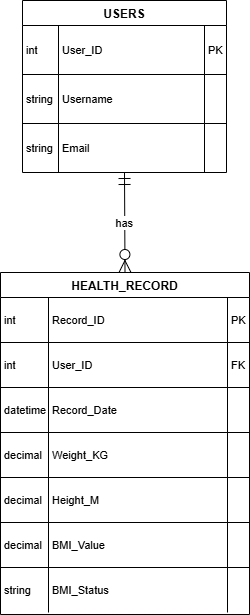

The diagram above was exported from draw.io. Its source (the exported page's mxGraphModel, read from the mxfile embedded in the PNG):
<mxGraphModel dx="1042" dy="562" grid="1" gridSize="10" guides="1" tooltips="1" connect="1" arrows="1" fold="1" page="1" pageScale="1" pageWidth="827" pageHeight="1169" math="0" shadow="0">
  <root>
    <mxCell id="0" />
    <mxCell id="1" parent="0" />
    <mxCell id="Xg5A9NVK2pGMDJt2fEKx-32" parent="1" style="shape=table;startSize=25;container=1;collapsible=0;childLayout=tableLayout;fixedRows=1;rowLines=1;fontStyle=1;align=center;resizeLast=1;" value="USERS" vertex="1">
      <mxGeometry height="172" width="204" x="42" y="20" as="geometry" />
    </mxCell>
    <mxCell id="Xg5A9NVK2pGMDJt2fEKx-33" parent="Xg5A9NVK2pGMDJt2fEKx-32" style="shape=tableRow;horizontal=0;startSize=0;swimlaneHead=0;swimlaneBody=0;fillColor=none;collapsible=0;dropTarget=0;points=[[0,0.5],[1,0.5]];portConstraint=eastwest;top=0;left=0;right=0;bottom=0;" vertex="1">
      <mxGeometry height="49" width="204" y="25" as="geometry" />
    </mxCell>
    <mxCell id="Xg5A9NVK2pGMDJt2fEKx-34" parent="Xg5A9NVK2pGMDJt2fEKx-33" style="shape=partialRectangle;connectable=0;fillColor=none;top=0;left=0;bottom=0;right=0;align=left;spacingLeft=2;overflow=hidden;fontSize=11;" value="int" vertex="1">
      <mxGeometry height="49" width="36" as="geometry">
        <mxRectangle height="49" width="36" as="alternateBounds" />
      </mxGeometry>
    </mxCell>
    <mxCell id="Xg5A9NVK2pGMDJt2fEKx-35" parent="Xg5A9NVK2pGMDJt2fEKx-33" style="shape=partialRectangle;connectable=0;fillColor=none;top=0;left=0;bottom=0;right=0;align=left;spacingLeft=2;overflow=hidden;fontSize=11;" value="User_ID" vertex="1">
      <mxGeometry height="49" width="146" x="36" as="geometry">
        <mxRectangle height="49" width="146" as="alternateBounds" />
      </mxGeometry>
    </mxCell>
    <mxCell id="Xg5A9NVK2pGMDJt2fEKx-36" parent="Xg5A9NVK2pGMDJt2fEKx-33" style="shape=partialRectangle;connectable=0;fillColor=none;top=0;left=0;bottom=0;right=0;align=left;spacingLeft=2;overflow=hidden;fontSize=11;" value="PK" vertex="1">
      <mxGeometry height="49" width="22" x="182" as="geometry">
        <mxRectangle height="49" width="22" as="alternateBounds" />
      </mxGeometry>
    </mxCell>
    <mxCell id="Xg5A9NVK2pGMDJt2fEKx-37" parent="Xg5A9NVK2pGMDJt2fEKx-32" style="shape=tableRow;horizontal=0;startSize=0;swimlaneHead=0;swimlaneBody=0;fillColor=none;collapsible=0;dropTarget=0;points=[[0,0.5],[1,0.5]];portConstraint=eastwest;top=0;left=0;right=0;bottom=0;" vertex="1">
      <mxGeometry height="49" width="204" y="74" as="geometry" />
    </mxCell>
    <mxCell id="Xg5A9NVK2pGMDJt2fEKx-38" parent="Xg5A9NVK2pGMDJt2fEKx-37" style="shape=partialRectangle;connectable=0;fillColor=none;top=0;left=0;bottom=0;right=0;align=left;spacingLeft=2;overflow=hidden;fontSize=11;" value="string" vertex="1">
      <mxGeometry height="49" width="36" as="geometry">
        <mxRectangle height="49" width="36" as="alternateBounds" />
      </mxGeometry>
    </mxCell>
    <mxCell id="Xg5A9NVK2pGMDJt2fEKx-39" parent="Xg5A9NVK2pGMDJt2fEKx-37" style="shape=partialRectangle;connectable=0;fillColor=none;top=0;left=0;bottom=0;right=0;align=left;spacingLeft=2;overflow=hidden;fontSize=11;" value="Username" vertex="1">
      <mxGeometry height="49" width="146" x="36" as="geometry">
        <mxRectangle height="49" width="146" as="alternateBounds" />
      </mxGeometry>
    </mxCell>
    <mxCell id="Xg5A9NVK2pGMDJt2fEKx-40" parent="Xg5A9NVK2pGMDJt2fEKx-37" style="shape=partialRectangle;connectable=0;fillColor=none;top=0;left=0;bottom=0;right=0;align=left;spacingLeft=2;overflow=hidden;fontSize=11;" value="" vertex="1">
      <mxGeometry height="49" width="22" x="182" as="geometry">
        <mxRectangle height="49" width="22" as="alternateBounds" />
      </mxGeometry>
    </mxCell>
    <mxCell id="Xg5A9NVK2pGMDJt2fEKx-41" parent="Xg5A9NVK2pGMDJt2fEKx-32" style="shape=tableRow;horizontal=0;startSize=0;swimlaneHead=0;swimlaneBody=0;fillColor=none;collapsible=0;dropTarget=0;points=[[0,0.5],[1,0.5]];portConstraint=eastwest;top=0;left=0;right=0;bottom=0;" vertex="1">
      <mxGeometry height="49" width="204" y="123" as="geometry" />
    </mxCell>
    <mxCell id="Xg5A9NVK2pGMDJt2fEKx-42" parent="Xg5A9NVK2pGMDJt2fEKx-41" style="shape=partialRectangle;connectable=0;fillColor=none;top=0;left=0;bottom=0;right=0;align=left;spacingLeft=2;overflow=hidden;fontSize=11;" value="string" vertex="1">
      <mxGeometry height="49" width="36" as="geometry">
        <mxRectangle height="49" width="36" as="alternateBounds" />
      </mxGeometry>
    </mxCell>
    <mxCell id="Xg5A9NVK2pGMDJt2fEKx-43" parent="Xg5A9NVK2pGMDJt2fEKx-41" style="shape=partialRectangle;connectable=0;fillColor=none;top=0;left=0;bottom=0;right=0;align=left;spacingLeft=2;overflow=hidden;fontSize=11;" value="Email" vertex="1">
      <mxGeometry height="49" width="146" x="36" as="geometry">
        <mxRectangle height="49" width="146" as="alternateBounds" />
      </mxGeometry>
    </mxCell>
    <mxCell id="Xg5A9NVK2pGMDJt2fEKx-44" parent="Xg5A9NVK2pGMDJt2fEKx-41" style="shape=partialRectangle;connectable=0;fillColor=none;top=0;left=0;bottom=0;right=0;align=left;spacingLeft=2;overflow=hidden;fontSize=11;" value="" vertex="1">
      <mxGeometry height="49" width="22" x="182" as="geometry">
        <mxRectangle height="49" width="22" as="alternateBounds" />
      </mxGeometry>
    </mxCell>
    <mxCell id="Xg5A9NVK2pGMDJt2fEKx-45" parent="1" style="shape=table;startSize=25;container=1;collapsible=0;childLayout=tableLayout;fixedRows=1;rowLines=1;fontStyle=1;align=center;resizeLast=1;" value="HEALTH_RECORD" vertex="1">
      <mxGeometry height="342" width="249" x="20" y="292" as="geometry" />
    </mxCell>
    <mxCell id="Xg5A9NVK2pGMDJt2fEKx-46" parent="Xg5A9NVK2pGMDJt2fEKx-45" style="shape=tableRow;horizontal=0;startSize=0;swimlaneHead=0;swimlaneBody=0;fillColor=none;collapsible=0;dropTarget=0;points=[[0,0.5],[1,0.5]];portConstraint=eastwest;top=0;left=0;right=0;bottom=0;" vertex="1">
      <mxGeometry height="45" width="249" y="25" as="geometry" />
    </mxCell>
    <mxCell id="Xg5A9NVK2pGMDJt2fEKx-47" parent="Xg5A9NVK2pGMDJt2fEKx-46" style="shape=partialRectangle;connectable=0;fillColor=none;top=0;left=0;bottom=0;right=0;align=left;spacingLeft=2;overflow=hidden;fontSize=11;" value="int" vertex="1">
      <mxGeometry height="45" width="48" as="geometry">
        <mxRectangle height="45" width="48" as="alternateBounds" />
      </mxGeometry>
    </mxCell>
    <mxCell id="Xg5A9NVK2pGMDJt2fEKx-48" parent="Xg5A9NVK2pGMDJt2fEKx-46" style="shape=partialRectangle;connectable=0;fillColor=none;top=0;left=0;bottom=0;right=0;align=left;spacingLeft=2;overflow=hidden;fontSize=11;" value="Record_ID" vertex="1">
      <mxGeometry height="45" width="179" x="48" as="geometry">
        <mxRectangle height="45" width="179" as="alternateBounds" />
      </mxGeometry>
    </mxCell>
    <mxCell id="Xg5A9NVK2pGMDJt2fEKx-49" parent="Xg5A9NVK2pGMDJt2fEKx-46" style="shape=partialRectangle;connectable=0;fillColor=none;top=0;left=0;bottom=0;right=0;align=left;spacingLeft=2;overflow=hidden;fontSize=11;" value="PK" vertex="1">
      <mxGeometry height="45" width="22" x="227" as="geometry">
        <mxRectangle height="45" width="22" as="alternateBounds" />
      </mxGeometry>
    </mxCell>
    <mxCell id="Xg5A9NVK2pGMDJt2fEKx-50" parent="Xg5A9NVK2pGMDJt2fEKx-45" style="shape=tableRow;horizontal=0;startSize=0;swimlaneHead=0;swimlaneBody=0;fillColor=none;collapsible=0;dropTarget=0;points=[[0,0.5],[1,0.5]];portConstraint=eastwest;top=0;left=0;right=0;bottom=0;" vertex="1">
      <mxGeometry height="45" width="249" y="70" as="geometry" />
    </mxCell>
    <mxCell id="Xg5A9NVK2pGMDJt2fEKx-51" parent="Xg5A9NVK2pGMDJt2fEKx-50" style="shape=partialRectangle;connectable=0;fillColor=none;top=0;left=0;bottom=0;right=0;align=left;spacingLeft=2;overflow=hidden;fontSize=11;" value="int" vertex="1">
      <mxGeometry height="45" width="48" as="geometry">
        <mxRectangle height="45" width="48" as="alternateBounds" />
      </mxGeometry>
    </mxCell>
    <mxCell id="Xg5A9NVK2pGMDJt2fEKx-52" parent="Xg5A9NVK2pGMDJt2fEKx-50" style="shape=partialRectangle;connectable=0;fillColor=none;top=0;left=0;bottom=0;right=0;align=left;spacingLeft=2;overflow=hidden;fontSize=11;" value="User_ID" vertex="1">
      <mxGeometry height="45" width="179" x="48" as="geometry">
        <mxRectangle height="45" width="179" as="alternateBounds" />
      </mxGeometry>
    </mxCell>
    <mxCell id="Xg5A9NVK2pGMDJt2fEKx-53" parent="Xg5A9NVK2pGMDJt2fEKx-50" style="shape=partialRectangle;connectable=0;fillColor=none;top=0;left=0;bottom=0;right=0;align=left;spacingLeft=2;overflow=hidden;fontSize=11;" value="FK" vertex="1">
      <mxGeometry height="45" width="22" x="227" as="geometry">
        <mxRectangle height="45" width="22" as="alternateBounds" />
      </mxGeometry>
    </mxCell>
    <mxCell id="Xg5A9NVK2pGMDJt2fEKx-54" parent="Xg5A9NVK2pGMDJt2fEKx-45" style="shape=tableRow;horizontal=0;startSize=0;swimlaneHead=0;swimlaneBody=0;fillColor=none;collapsible=0;dropTarget=0;points=[[0,0.5],[1,0.5]];portConstraint=eastwest;top=0;left=0;right=0;bottom=0;" vertex="1">
      <mxGeometry height="45" width="249" y="115" as="geometry" />
    </mxCell>
    <mxCell id="Xg5A9NVK2pGMDJt2fEKx-55" parent="Xg5A9NVK2pGMDJt2fEKx-54" style="shape=partialRectangle;connectable=0;fillColor=none;top=0;left=0;bottom=0;right=0;align=left;spacingLeft=2;overflow=hidden;fontSize=11;" value="datetime" vertex="1">
      <mxGeometry height="45" width="48" as="geometry">
        <mxRectangle height="45" width="48" as="alternateBounds" />
      </mxGeometry>
    </mxCell>
    <mxCell id="Xg5A9NVK2pGMDJt2fEKx-56" parent="Xg5A9NVK2pGMDJt2fEKx-54" style="shape=partialRectangle;connectable=0;fillColor=none;top=0;left=0;bottom=0;right=0;align=left;spacingLeft=2;overflow=hidden;fontSize=11;" value="Record_Date" vertex="1">
      <mxGeometry height="45" width="179" x="48" as="geometry">
        <mxRectangle height="45" width="179" as="alternateBounds" />
      </mxGeometry>
    </mxCell>
    <mxCell id="Xg5A9NVK2pGMDJt2fEKx-57" parent="Xg5A9NVK2pGMDJt2fEKx-54" style="shape=partialRectangle;connectable=0;fillColor=none;top=0;left=0;bottom=0;right=0;align=left;spacingLeft=2;overflow=hidden;fontSize=11;" value="" vertex="1">
      <mxGeometry height="45" width="22" x="227" as="geometry">
        <mxRectangle height="45" width="22" as="alternateBounds" />
      </mxGeometry>
    </mxCell>
    <mxCell id="Xg5A9NVK2pGMDJt2fEKx-58" parent="Xg5A9NVK2pGMDJt2fEKx-45" style="shape=tableRow;horizontal=0;startSize=0;swimlaneHead=0;swimlaneBody=0;fillColor=none;collapsible=0;dropTarget=0;points=[[0,0.5],[1,0.5]];portConstraint=eastwest;top=0;left=0;right=0;bottom=0;" vertex="1">
      <mxGeometry height="45" width="249" y="160" as="geometry" />
    </mxCell>
    <mxCell id="Xg5A9NVK2pGMDJt2fEKx-59" parent="Xg5A9NVK2pGMDJt2fEKx-58" style="shape=partialRectangle;connectable=0;fillColor=none;top=0;left=0;bottom=0;right=0;align=left;spacingLeft=2;overflow=hidden;fontSize=11;" value="decimal" vertex="1">
      <mxGeometry height="45" width="48" as="geometry">
        <mxRectangle height="45" width="48" as="alternateBounds" />
      </mxGeometry>
    </mxCell>
    <mxCell id="Xg5A9NVK2pGMDJt2fEKx-60" parent="Xg5A9NVK2pGMDJt2fEKx-58" style="shape=partialRectangle;connectable=0;fillColor=none;top=0;left=0;bottom=0;right=0;align=left;spacingLeft=2;overflow=hidden;fontSize=11;" value="Weight_KG" vertex="1">
      <mxGeometry height="45" width="179" x="48" as="geometry">
        <mxRectangle height="45" width="179" as="alternateBounds" />
      </mxGeometry>
    </mxCell>
    <mxCell id="Xg5A9NVK2pGMDJt2fEKx-61" parent="Xg5A9NVK2pGMDJt2fEKx-58" style="shape=partialRectangle;connectable=0;fillColor=none;top=0;left=0;bottom=0;right=0;align=left;spacingLeft=2;overflow=hidden;fontSize=11;" value="" vertex="1">
      <mxGeometry height="45" width="22" x="227" as="geometry">
        <mxRectangle height="45" width="22" as="alternateBounds" />
      </mxGeometry>
    </mxCell>
    <mxCell id="Xg5A9NVK2pGMDJt2fEKx-62" parent="Xg5A9NVK2pGMDJt2fEKx-45" style="shape=tableRow;horizontal=0;startSize=0;swimlaneHead=0;swimlaneBody=0;fillColor=none;collapsible=0;dropTarget=0;points=[[0,0.5],[1,0.5]];portConstraint=eastwest;top=0;left=0;right=0;bottom=0;" vertex="1">
      <mxGeometry height="45" width="249" y="205" as="geometry" />
    </mxCell>
    <mxCell id="Xg5A9NVK2pGMDJt2fEKx-63" parent="Xg5A9NVK2pGMDJt2fEKx-62" style="shape=partialRectangle;connectable=0;fillColor=none;top=0;left=0;bottom=0;right=0;align=left;spacingLeft=2;overflow=hidden;fontSize=11;" value="decimal" vertex="1">
      <mxGeometry height="45" width="48" as="geometry">
        <mxRectangle height="45" width="48" as="alternateBounds" />
      </mxGeometry>
    </mxCell>
    <mxCell id="Xg5A9NVK2pGMDJt2fEKx-64" parent="Xg5A9NVK2pGMDJt2fEKx-62" style="shape=partialRectangle;connectable=0;fillColor=none;top=0;left=0;bottom=0;right=0;align=left;spacingLeft=2;overflow=hidden;fontSize=11;" value="Height_M" vertex="1">
      <mxGeometry height="45" width="179" x="48" as="geometry">
        <mxRectangle height="45" width="179" as="alternateBounds" />
      </mxGeometry>
    </mxCell>
    <mxCell id="Xg5A9NVK2pGMDJt2fEKx-65" parent="Xg5A9NVK2pGMDJt2fEKx-62" style="shape=partialRectangle;connectable=0;fillColor=none;top=0;left=0;bottom=0;right=0;align=left;spacingLeft=2;overflow=hidden;fontSize=11;" value="" vertex="1">
      <mxGeometry height="45" width="22" x="227" as="geometry">
        <mxRectangle height="45" width="22" as="alternateBounds" />
      </mxGeometry>
    </mxCell>
    <mxCell id="Xg5A9NVK2pGMDJt2fEKx-66" parent="Xg5A9NVK2pGMDJt2fEKx-45" style="shape=tableRow;horizontal=0;startSize=0;swimlaneHead=0;swimlaneBody=0;fillColor=none;collapsible=0;dropTarget=0;points=[[0,0.5],[1,0.5]];portConstraint=eastwest;top=0;left=0;right=0;bottom=0;" vertex="1">
      <mxGeometry height="45" width="249" y="250" as="geometry" />
    </mxCell>
    <mxCell id="Xg5A9NVK2pGMDJt2fEKx-67" parent="Xg5A9NVK2pGMDJt2fEKx-66" style="shape=partialRectangle;connectable=0;fillColor=none;top=0;left=0;bottom=0;right=0;align=left;spacingLeft=2;overflow=hidden;fontSize=11;" value="decimal" vertex="1">
      <mxGeometry height="45" width="48" as="geometry">
        <mxRectangle height="45" width="48" as="alternateBounds" />
      </mxGeometry>
    </mxCell>
    <mxCell id="Xg5A9NVK2pGMDJt2fEKx-68" parent="Xg5A9NVK2pGMDJt2fEKx-66" style="shape=partialRectangle;connectable=0;fillColor=none;top=0;left=0;bottom=0;right=0;align=left;spacingLeft=2;overflow=hidden;fontSize=11;" value="BMI_Value" vertex="1">
      <mxGeometry height="45" width="179" x="48" as="geometry">
        <mxRectangle height="45" width="179" as="alternateBounds" />
      </mxGeometry>
    </mxCell>
    <mxCell id="Xg5A9NVK2pGMDJt2fEKx-69" parent="Xg5A9NVK2pGMDJt2fEKx-66" style="shape=partialRectangle;connectable=0;fillColor=none;top=0;left=0;bottom=0;right=0;align=left;spacingLeft=2;overflow=hidden;fontSize=11;" value="" vertex="1">
      <mxGeometry height="45" width="22" x="227" as="geometry">
        <mxRectangle height="45" width="22" as="alternateBounds" />
      </mxGeometry>
    </mxCell>
    <mxCell id="Xg5A9NVK2pGMDJt2fEKx-70" parent="Xg5A9NVK2pGMDJt2fEKx-45" style="shape=tableRow;horizontal=0;startSize=0;swimlaneHead=0;swimlaneBody=0;fillColor=none;collapsible=0;dropTarget=0;points=[[0,0.5],[1,0.5]];portConstraint=eastwest;top=0;left=0;right=0;bottom=0;" vertex="1">
      <mxGeometry height="45" width="249" y="295" as="geometry" />
    </mxCell>
    <mxCell id="Xg5A9NVK2pGMDJt2fEKx-71" parent="Xg5A9NVK2pGMDJt2fEKx-70" style="shape=partialRectangle;connectable=0;fillColor=none;top=0;left=0;bottom=0;right=0;align=left;spacingLeft=2;overflow=hidden;fontSize=11;" value="string" vertex="1">
      <mxGeometry height="45" width="48" as="geometry">
        <mxRectangle height="45" width="48" as="alternateBounds" />
      </mxGeometry>
    </mxCell>
    <mxCell id="Xg5A9NVK2pGMDJt2fEKx-72" parent="Xg5A9NVK2pGMDJt2fEKx-70" style="shape=partialRectangle;connectable=0;fillColor=none;top=0;left=0;bottom=0;right=0;align=left;spacingLeft=2;overflow=hidden;fontSize=11;" value="BMI_Status" vertex="1">
      <mxGeometry height="45" width="179" x="48" as="geometry">
        <mxRectangle height="45" width="179" as="alternateBounds" />
      </mxGeometry>
    </mxCell>
    <mxCell id="Xg5A9NVK2pGMDJt2fEKx-73" parent="Xg5A9NVK2pGMDJt2fEKx-70" style="shape=partialRectangle;connectable=0;fillColor=none;top=0;left=0;bottom=0;right=0;align=left;spacingLeft=2;overflow=hidden;fontSize=11;" value="" vertex="1">
      <mxGeometry height="45" width="22" x="227" as="geometry">
        <mxRectangle height="45" width="22" as="alternateBounds" />
      </mxGeometry>
    </mxCell>
    <mxCell id="Xg5A9NVK2pGMDJt2fEKx-74" edge="1" parent="1" source="Xg5A9NVK2pGMDJt2fEKx-32" style="curved=1;startArrow=ERmandOne;startSize=10;;endArrow=ERzeroToMany;endSize=10;;exitX=0.5;exitY=1;entryX=0.5;entryY=0;rounded=0;" target="Xg5A9NVK2pGMDJt2fEKx-45" value="has">
      <mxGeometry relative="1" as="geometry">
        <Array as="points" />
      </mxGeometry>
    </mxCell>
  </root>
</mxGraphModel>